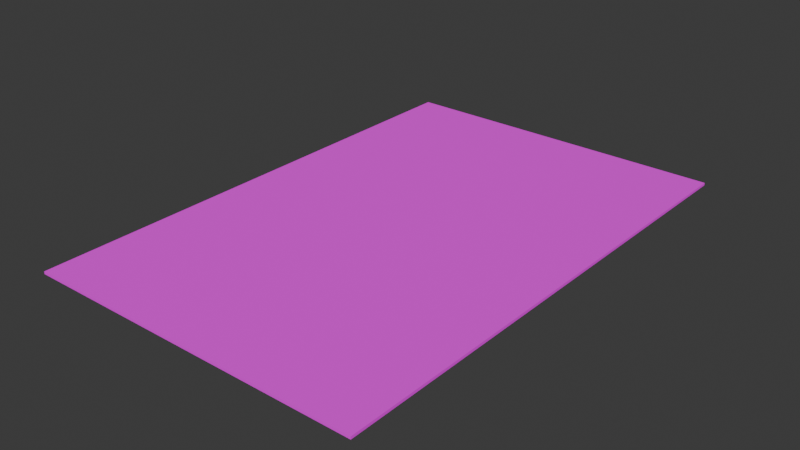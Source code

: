 # Source: carta.blend  (saved by Blender 5.0.119; exported with 4.5.12 LTS)
import bpy
from mathutils import Matrix  # noqa: F401  (used for matrix-valued properties, if any)

bpy.ops.wm.read_factory_settings(use_empty=True)
scene = bpy.context.scene
scene.name = 'Scene'

# ---- collections
col_collection = bpy.data.collections.new('Collection'); scene.collection.children.link(col_collection)

# ---- images (referenced by path relative to the original .blend; pixels are not part of the script)
import os
ASSET_DIR = os.environ.get("B2B_ASSET_DIR", "")  # directory of the original .blend (textures are referenced by path, not embedded)
HERE = os.path.dirname(os.path.abspath(__file__))  # packed textures are extracted next to this script under _unpacked/

def load_image(name, relpath, width, height, colorspace="sRGB"):
    """Load a texture the original file referenced (path relative to the .blend, or extracted next to this script)."""
    p = next((c for c in (os.path.join(HERE, relpath), os.path.join(ASSET_DIR, relpath)) if relpath and os.path.exists(c)), "")
    if p:
        img = bpy.data.images.load(p, check_existing=True)
        img.name = name
    else:  # same state as the original file: an image datablock whose file is absent (Cycles renders it pink)
        img = bpy.data.images.new(name, width, height)
        img.source = "FILE"
        img.filepath = "//" + (relpath or name)
    img.colorspace_settings.name = colorspace
    return img
img_carta_jpg_001 = load_image('carta.jpg.001', 'carta.jpg', 1024, 1024, 'sRGB')

# ---- materials (node trees are filled in below, after node groups)
mat_material = bpy.data.materials.new('Material')
mat_material.alpha_threshold = 0.0
mat_material.use_backface_culling_lightprobe_volume = False
mat_material.roughness = 0.5
mat_material.line_color = (0.0, 0.0, 0.0, 1.0)

# ---- material node trees
mat_material.use_nodes = True; mat_material.node_tree.nodes.clear()
_N = mat_material.node_tree.nodes; _L = mat_material.node_tree.links
n0 = _N.new('ShaderNodeOutputMaterial'); n0.name = 'Material Output'; n0.location = (200, 100)
n1 = _N.new('ShaderNodeBsdfPrincipled'); n1.name = 'Principled BSDF'; n1.location = (-200, 100)
n1.inputs[2].default_value = 1.0
n2 = _N.new('ShaderNodeTexImage'); n2.name = 'Image Texture'; n2.location = (-487, 58)
n2.image = img_carta_jpg_001
_L.new(n1.outputs[0], n0.inputs[0])
_L.new(n2.outputs[0], n1.inputs[0])
n0.is_active_output = True

# ---- world
world_world = bpy.data.worlds.new('World'); scene.world = world_world
world_world.use_nodes = True; world_world.node_tree.nodes.clear()
_N = world_world.node_tree.nodes; _L = world_world.node_tree.links
n0 = _N.new('ShaderNodeOutputWorld'); n0.name = 'World Output'; n0.location = (200, 100)
n1 = _N.new('ShaderNodeBackground'); n1.name = 'Background'; n1.location = (-200, 100)
n1.inputs[0].default_value = (0.05088, 0.05088, 0.05088, 1.0)
_L.new(n1.outputs[0], n0.inputs[0])
n0.is_active_output = True
world_world.color = (0.05088, 0.05088, 0.05088)
world_world.sun_shadow_jitter_overblur = 0.0

# ---- meshes
me_cube = bpy.data.meshes.new('Cube')
me_cube.from_pydata([(0.1051, 0.1051, 0.001651), (0.1051, 0.1051, -0.001651), (0.1051, -0.1051, 0.001651), (0.1051, -0.1051, -0.001651), (-0.1051, 0.1051, 0.001651), (-0.1051, 0.1051, -0.001651), (-0.1051, -0.1051, 0.001651), (-0.1051, -0.1051, -0.001651)], [], [(0, 4, 6, 2), (3, 2, 6, 7), (7, 6, 4, 5), (5, 1, 3, 7), (1, 0, 2, 3), (5, 4, 0, 1)])
_uv = me_cube.uv_layers.new(name='UVMap')
_uv.uv.foreach_set('vector', [0.9576, 0.9487, 0.06169, 0.9487, 0.06169, 0.05271, 0.9576, 0.05271, 0.375, 0.75, 0.625, 0.75, 0.625, 1.0, 0.375, 1.0, 0.375, 0.0, 0.625, 0.0, 0.625, 0.25, 0.375, 0.25, 0.7038, 0.6933, 0.8806, 0.6933, 0.8806, 0.8701, 0.7038, 0.8701, 0.375, 0.5, 0.625, 0.5, 0.625, 0.75, 0.375, 0.75, 0.375, 0.25, 0.625, 0.25, 0.625, 0.5, 0.375, 0.5])
me_cube.materials.append(mat_material)
me_cube.use_mirror_vertex_groups = False
me_cube.update()

# ---- objects
ob_carta_col = bpy.data.objects.new('carta-col', me_cube)

# ---- transforms, parenting, visibility, modifiers, constraints
ob_carta_col.location = (0.0, 0.0, 0.0)
ob_carta_col.scale = (0.6213, 0.9286, 0.2983)
ob_carta_col.lock_rotations_4d = False
ob_carta_col.empty_display_type = 'ARROWS'
ob_carta_col.lineart.crease_threshold = 0.0

# ---- collection membership
col_collection.objects.link(ob_carta_col)

# ---- scene / render settings (as saved in the file)
scene.frame_start = 1; scene.frame_end = 250; scene.frame_set(1)
scene.render.engine = 'BLENDER_EEVEE_NEXT'
scene.render.bake_bias = 0.0
scene.render.bake_samples = 0
scene.cycles.sampling_pattern = 'TABULATED_SOBOL'
scene.eevee.use_volume_custom_range = False
bpy.context.view_layer.update()

# ---- added for rendering (the .blend has no active camera and no usable light): camera, sun
cam_auto = bpy.data.cameras.new('AutoCamera')
cam_auto.lens = 50.0
cam_auto.sensor_width = 36.0
cam_auto.clip_end = 1000.0
ob_auto_camera = bpy.data.objects.new('AutoCamera', cam_auto)
scene.collection.objects.link(ob_auto_camera)
ob_auto_camera.location = (0.217367, -0.260841, 0.173894)
ob_auto_camera.rotation_euler = (1.09748, -7.21219e-08, 0.694738)
scene.camera = ob_auto_camera
light_auto_sun = bpy.data.lights.new('AutoSun', 'SUN')
light_auto_sun.energy = 3.0
light_auto_sun.angle = 0.0523599
ob_auto_sun = bpy.data.objects.new('AutoSun', light_auto_sun)
scene.collection.objects.link(ob_auto_sun)
ob_auto_sun.rotation_euler = (0.872665, 0.174533, 0.523599)
bpy.context.view_layer.update()
